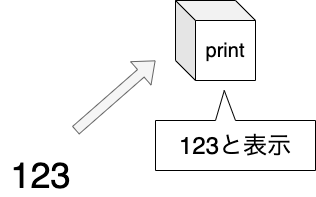

The diagram above was exported from draw.io. Its source (the exported page's mxGraphModel, read from the mxfile embedded in the PNG):
<mxGraphModel dx="1024" dy="815" grid="1" gridSize="10" guides="1" tooltips="1" connect="1" arrows="1" fold="1" page="1" pageScale="1" pageWidth="827" pageHeight="1169" math="0" shadow="0">
  <root>
    <mxCell id="0" />
    <mxCell id="1" parent="0" />
    <mxCell id="2" value="&lt;font style=&quot;font-size: 20px&quot;&gt;print&lt;/font&gt;" style="shape=cube;whiteSpace=wrap;html=1;boundedLbl=1;backgroundOutline=1;darkOpacity=0.05;darkOpacity2=0.1;gradientColor=#ffffff;gradientDirection=north;" parent="1" vertex="1">
      <mxGeometry x="300" y="40" width="80" height="80" as="geometry" />
    </mxCell>
    <mxCell id="3" value="&lt;font style=&quot;font-size: 36px&quot;&gt;123&lt;/font&gt;" style="text;html=1;align=center;verticalAlign=middle;resizable=0;points=[];autosize=1;" parent="1" vertex="1">
      <mxGeometry x="125" y="200" width="80" height="30" as="geometry" />
    </mxCell>
    <mxCell id="5" value="" style="shape=flexArrow;endArrow=classic;html=1;fillColor=#f5f5f5;strokeColor=#666666;startSize=6;endSize=6;strokeWidth=1;" parent="1" edge="1">
      <mxGeometry width="50" height="50" relative="1" as="geometry">
        <mxPoint x="200" y="170" as="sourcePoint" />
        <mxPoint x="280" y="100" as="targetPoint" />
      </mxGeometry>
    </mxCell>
    <mxCell id="7" value="&lt;font style=&quot;font-size: 24px&quot;&gt;123と表示&lt;/font&gt;" style="shape=callout;whiteSpace=wrap;html=1;perimeter=calloutPerimeter;direction=west;position2=0.57;" vertex="1" parent="1">
      <mxGeometry x="280" y="130" width="160" height="80" as="geometry" />
    </mxCell>
  </root>
</mxGraphModel>